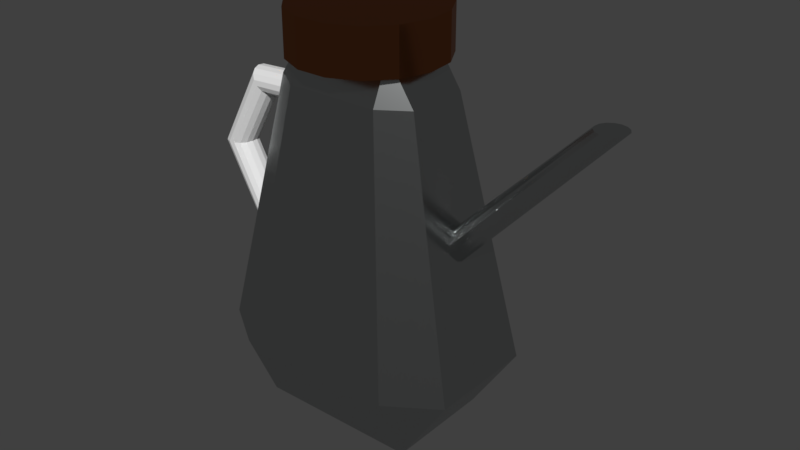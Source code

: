 # Source: blend.blend  (saved by Blender 2.79.0; exported with 4.5.12 LTS)
import bpy
from mathutils import Matrix  # noqa: F401  (used for matrix-valued properties, if any)

bpy.ops.wm.read_factory_settings(use_empty=True)
scene = bpy.context.scene
scene.name = 'Scene'

# ---- collections
col_collection_1 = bpy.data.collections.new('Collection 1'); scene.collection.children.link(col_collection_1)

# ---- materials (node trees are filled in below, after node groups)
mat_009 = bpy.data.materials.new('材质.009')
mat_009.alpha_threshold = 0.0
mat_009.roughness = 0.5
mat_010 = bpy.data.materials.new('材质.010')
mat_010.alpha_threshold = 0.0
mat_010.roughness = 0.5
mat_x = bpy.data.materials.new('材质')
mat_x.alpha_threshold = 0.0
mat_x.roughness = 0.5

# ---- node groups
ng_fresnel_iron = bpy.data.node_groups.new('Fresnel Iron', 'ShaderNodeTree')
_s = ng_fresnel_iron.interface.new_socket(name='Fresnel', in_out='OUTPUT', socket_type='NodeSocketFloat')
_s.subtype = 'FACTOR'
_s.min_value = 0.0
_s.max_value = 1.0
_s = ng_fresnel_iron.interface.new_socket(name='Roughness', in_out='INPUT', socket_type='NodeSocketFloat')
_s.subtype = 'FACTOR'
_s.default_value = 0.5
_s.min_value = 0.0
_s.max_value = 1.0
_s = ng_fresnel_iron.interface.new_socket(name='Normal', in_out='INPUT', socket_type='NodeSocketVector')
_s.min_value = -1.0
_s.max_value = 1.0
_s.hide_value = True
_N = ng_fresnel_iron.nodes; _L = ng_fresnel_iron.links
n0 = _N.new('ShaderNodeMix'); n0.name = 'Mix'; n0.location = (-106, 21)
n0.data_type = 'RGBA'
n1 = _N.new('ShaderNodeNewGeometry'); n1.name = 'Geometry'; n1.location = (-246, -105)
n1.width = 100
n2 = _N.new('ShaderNodeBump'); n2.name = 'Bump'; n2.location = (-286, 94)
n2.inputs[0].default_value = 0.0
n2.inputs[1].default_value = 0.0
n2.inputs[2].default_value = 1.0
n3 = _N.new('NodeGroupOutput'); n3.name = 'Group Output'; n3.location = (395, 87)
n4 = _N.new('NodeGroupInput'); n4.name = 'Group Input'; n4.location = (-487, 136)
n5 = _N.new('ShaderNodeFresnel'); n5.name = 'Fresnel'; n5.location = (136, 89)
n5.inputs[0].default_value = 1.01
_L.new(n4.outputs[1], n2.inputs[4])
_L.new(n1.outputs[4], n0.inputs[7])
_L.new(n2.outputs[0], n0.inputs[6])
_L.new(n0.outputs[2], n5.inputs[1])
_L.new(n5.outputs[0], n3.inputs[0])
_L.new(n4.outputs[0], n0.inputs[0])
n3.is_active_output = True
ng_iron = bpy.data.node_groups.new('Iron', 'ShaderNodeTree')
_s = ng_iron.interface.new_socket(name='Shader', in_out='OUTPUT', socket_type='NodeSocketShader')
_s = ng_iron.interface.new_socket(name='Albedo', in_out='INPUT', socket_type='NodeSocketColor')
_s.default_value = (0.561, 0.579, 0.579, 1.0)
_s = ng_iron.interface.new_socket(name='Roughness', in_out='INPUT', socket_type='NodeSocketFloat')
_s.subtype = 'FACTOR'
_s.default_value = 0.1
_s.min_value = 0.0
_s.max_value = 1.0
_s = ng_iron.interface.new_socket(name='Normal', in_out='INPUT', socket_type='NodeSocketVector')
_s.min_value = -1.0
_s.max_value = 1.0
_s.hide_value = True
_N = ng_iron.nodes; _L = ng_iron.links
n0 = _N.new('NodeGroupInput'); n0.name = 'Group Input'; n0.location = (-599, -403)
n1 = _N.new('ShaderNodeMath'); n1.name = 'Math'; n1.location = (-410, -468)
n1.hide = True
n1.operation = 'POWER'
n1.inputs[1].default_value = 2.2
n2 = _N.new('NodeGroupOutput'); n2.name = 'Group Output'; n2.location = (374, -437)
n3 = _N.new('ShaderNodeBsdfAnisotropic'); n3.name = 'Glossy BSDF'; n3.location = (178, -411)
n3.width = 151
n4 = _N.new('ShaderNodeGroup'); n4.name = 'Group'; n4.location = (-269, -287)
n4.node_tree = ng_fresnel_iron
n5 = _N.new('ShaderNodeMix'); n5.name = 'Mix'; n5.location = (-45, -318)
n5.data_type = 'RGBA'
n5.inputs[7].default_value = (1.0, 1.0, 1.0, 1.0)
n6 = _N.new('ShaderNodeMath'); n6.name = 'Math.001'; n6.location = (0, 0)
n6.operation = 'POWER'
_L.new(n0.outputs[1], n1.inputs[0])
_L.new(n1.outputs[0], n4.inputs[0])
_L.new(n0.outputs[2], n4.inputs[1])
_L.new(n0.outputs[2], n3.inputs[4])
_L.new(n3.outputs[0], n2.inputs[0])
_L.new(n0.outputs[0], n5.inputs[6])
_L.new(n4.outputs[0], n5.inputs[0])
_L.new(n5.outputs[2], n3.inputs[0])
_L.new(n1.outputs[0], n6.inputs[0])
_L.new(n6.outputs[0], n3.inputs[1])
n2.is_active_output = True
ng_fresnel_bronze = bpy.data.node_groups.new('Fresnel Bronze', 'ShaderNodeTree')
_s = ng_fresnel_bronze.interface.new_socket(name='Fresnel', in_out='OUTPUT', socket_type='NodeSocketFloat')
_s.subtype = 'FACTOR'
_s.min_value = 0.0
_s.max_value = 1.0
_s = ng_fresnel_bronze.interface.new_socket(name='Roughness', in_out='INPUT', socket_type='NodeSocketFloat')
_s.subtype = 'FACTOR'
_s.default_value = 0.5
_s.min_value = 0.0
_s.max_value = 1.0
_s = ng_fresnel_bronze.interface.new_socket(name='Normal', in_out='INPUT', socket_type='NodeSocketVector')
_s.min_value = -1.0
_s.max_value = 1.0
_s.hide_value = True
_N = ng_fresnel_bronze.nodes; _L = ng_fresnel_bronze.links
n0 = _N.new('ShaderNodeMix'); n0.name = 'Mix'; n0.location = (-106, 21)
n0.data_type = 'RGBA'
n1 = _N.new('ShaderNodeNewGeometry'); n1.name = 'Geometry'; n1.location = (-246, -105)
n1.width = 100
n2 = _N.new('ShaderNodeBump'); n2.name = 'Bump'; n2.location = (-286, 94)
n2.inputs[0].default_value = 0.0
n2.inputs[1].default_value = 0.0
n2.inputs[2].default_value = 1.0
n3 = _N.new('NodeGroupOutput'); n3.name = 'Group Output'; n3.location = (395, 87)
n4 = _N.new('NodeGroupInput'); n4.name = 'Group Input'; n4.location = (-487, 136)
n5 = _N.new('ShaderNodeFresnel'); n5.name = 'Fresnel'; n5.location = (136, 89)
n5.inputs[0].default_value = 1.03
_L.new(n4.outputs[1], n2.inputs[4])
_L.new(n1.outputs[4], n0.inputs[7])
_L.new(n2.outputs[0], n0.inputs[6])
_L.new(n0.outputs[2], n5.inputs[1])
_L.new(n5.outputs[0], n3.inputs[0])
_L.new(n4.outputs[0], n0.inputs[0])
n3.is_active_output = True
ng_bronze = bpy.data.node_groups.new('Bronze', 'ShaderNodeTree')
_s = ng_bronze.interface.new_socket(name='Shader', in_out='OUTPUT', socket_type='NodeSocketShader')
_s = ng_bronze.interface.new_socket(name='Albedo', in_out='INPUT', socket_type='NodeSocketColor')
_s.default_value = (0.61, 0.212, 0.032, 1.0)
_s = ng_bronze.interface.new_socket(name='Roughness', in_out='INPUT', socket_type='NodeSocketFloat')
_s.subtype = 'FACTOR'
_s.default_value = 0.1
_s.min_value = 0.0
_s.max_value = 1.0
_s = ng_bronze.interface.new_socket(name='Normal', in_out='INPUT', socket_type='NodeSocketVector')
_s.min_value = -1.0
_s.max_value = 1.0
_s.hide_value = True
_N = ng_bronze.nodes; _L = ng_bronze.links
n0 = _N.new('NodeGroupInput'); n0.name = 'Group Input'; n0.location = (-599, -403)
n1 = _N.new('ShaderNodeMath'); n1.name = 'Math'; n1.location = (-410, -468)
n1.hide = True
n1.operation = 'POWER'
n1.inputs[1].default_value = 2.2
n2 = _N.new('NodeGroupOutput'); n2.name = 'Group Output'; n2.location = (374, -437)
n3 = _N.new('ShaderNodeBsdfAnisotropic'); n3.name = 'Glossy BSDF'; n3.location = (178, -411)
n3.width = 151
n4 = _N.new('ShaderNodeGroup'); n4.name = 'Group'; n4.location = (-269, -287)
n4.node_tree = ng_fresnel_bronze
n5 = _N.new('ShaderNodeMix'); n5.name = 'Mix'; n5.location = (-45, -318)
n5.data_type = 'RGBA'
n5.inputs[7].default_value = (1.0, 1.0, 1.0, 1.0)
n6 = _N.new('ShaderNodeMath'); n6.name = 'Math.001'; n6.location = (0, 0)
n6.operation = 'POWER'
_L.new(n0.outputs[1], n1.inputs[0])
_L.new(n1.outputs[0], n4.inputs[0])
_L.new(n0.outputs[2], n4.inputs[1])
_L.new(n0.outputs[2], n3.inputs[4])
_L.new(n3.outputs[0], n2.inputs[0])
_L.new(n0.outputs[0], n5.inputs[6])
_L.new(n4.outputs[0], n5.inputs[0])
_L.new(n5.outputs[2], n3.inputs[0])
_L.new(n1.outputs[0], n6.inputs[0])
_L.new(n6.outputs[0], n3.inputs[1])
n2.is_active_output = True

# ---- material node trees
mat_009.use_nodes = True; mat_009.node_tree.nodes.clear()
_N = mat_009.node_tree.nodes; _L = mat_009.node_tree.links
n0 = _N.new('ShaderNodeBsdfDiffuse'); n0.name = '漫射 BSDF'; n0.location = (10, 300)
n1 = _N.new('ShaderNodeOutputMaterial'); n1.name = '材质输出'; n1.location = (481, 247)
n2 = _N.new('ShaderNodeGroup'); n2.name = '群组'; n2.location = (265, 266)
n2.node_tree = ng_iron
n2.inputs[0].default_value = (0.561, 0.579, 0.579, 1.0)
n2.inputs[1].default_value = 0.2364
n2.inputs[2].default_value = (0.0, 0.0, 0.0)
_L.new(n2.outputs[0], n1.inputs[0])
n1.is_active_output = True
mat_010.use_nodes = True; mat_010.node_tree.nodes.clear()
_N = mat_010.node_tree.nodes; _L = mat_010.node_tree.links
n0 = _N.new('ShaderNodeBsdfDiffuse'); n0.name = '漫射 BSDF'; n0.location = (10, 300)
n1 = _N.new('ShaderNodeOutputMaterial'); n1.name = '材质输出'; n1.location = (481, 247)
n2 = _N.new('ShaderNodeGroup'); n2.name = '群组.001'; n2.location = (183, 196)
n2.node_tree = ng_bronze
n2.inputs[0].default_value = (0.3794, 0.1258, 0.04752, 1.0)
n2.inputs[1].default_value = 0.1545
n2.inputs[2].default_value = (0.0, 0.0, 0.0)
n3 = _N.new('ShaderNodeGroup'); n3.name = '群组'; n3.location = (227, 375)
n3.node_tree = ng_iron
n3.inputs[0].default_value = (0.561, 0.579, 0.579, 1.0)
n3.inputs[1].default_value = 0.2364
n3.inputs[2].default_value = (0.0, 0.0, 0.0)
_L.new(n2.outputs[0], n1.inputs[0])
n1.is_active_output = True
mat_x.use_nodes = True; mat_x.node_tree.nodes.clear()
_N = mat_x.node_tree.nodes; _L = mat_x.node_tree.links
n0 = _N.new('ShaderNodeOutputMaterial'); n0.name = '材质输出'; n0.location = (300, 300)
n1 = _N.new('ShaderNodeBsdfDiffuse'); n1.name = '漫射 BSDF'; n1.location = (10, 300)
_L.new(n1.outputs[0], n0.inputs[0])
n0.is_active_output = True

# ---- world
world_world = bpy.data.worlds.new('World'); scene.world = world_world
world_world.color = (0.05088, 0.05088, 0.05088)
world_world.use_sun_shadow = False
world_world.sun_shadow_jitter_overblur = 0.0
world_world.cycles.sampling_method = 'MANUAL'

# ---- meshes
me_x = bpy.data.meshes.new('立方体')
me_x.from_pydata([(-0.6301, -0.6301, -1.0), (-0.6301, -1.0, -0.6301), (-1.0, -0.6301, -0.6301), (-0.36, -0.5714, 0.6829), (-0.36, -0.36, 0.8943), (-0.5714, -0.36, 0.6829), (-0.6301, 0.6301, -1.0), (-1.0, 0.6301, -0.6301), (-0.6301, 1.0, -0.6301), (-0.36, 0.36, 0.8943), (-0.36, 0.5714, 0.6829), (-0.5714, 0.36, 0.6829), (0.6301, -0.6301, -1.0), (1.0, -0.6301, -0.6301), (0.6301, -1.0, -0.6301), (0.36, -0.36, 0.8943), (0.36, -0.5714, 0.6829), (0.5714, -0.36, 0.6829), (0.6301, 0.6301, -1.0), (0.6301, 1.0, -0.6301), (1.0, 0.6301, -0.6301), (0.36, 0.36, 0.8943), (0.5714, 0.36, 0.6829), (0.36, 0.5714, 0.6829), (0.5131, 0.1643, -0.1375), (1.821, 0.1643, 0.7678), (0.5453, 0.1501, -0.1582), (1.866, 0.1501, 0.7674), (0.5718, 0.1099, -0.1753), (1.903, 0.1099, 0.7671), (0.5882, 0.05076, -0.1858), (1.926, 0.05076, 0.7669), (0.5917, -0.01717, -0.188), (1.93, -0.01717, 0.7668), (0.5815, -0.08213, -0.1815), (1.916, -0.08213, 0.767), (0.5595, -0.1329, -0.1674), (1.886, -0.1329, 0.7672), (0.5295, -0.1607, -0.1481), (1.844, -0.1607, 0.7676), (0.4967, -0.1607, -0.127), (1.799, -0.1607, 0.768), (0.4667, -0.1329, -0.1077), (1.757, -0.1329, 0.7683), (0.4447, -0.08213, -0.09353), (1.726, -0.08213, 0.7686), (0.4346, -0.01717, -0.087), (1.712, -0.01717, 0.7687), (0.438, 0.05076, -0.08921), (1.717, 0.05076, 0.7687), (0.4544, 0.1099, -0.09977), (1.74, 0.1099, 0.7685), (0.481, 0.1501, -0.1169), (1.777, 0.1501, 0.7682), (0.0, 0.8467, 0.818), (0.0, 0.8467, 1.048), (0.23, 0.7735, 0.818), (0.23, 0.7735, 1.048), (0.4202, 0.5665, 0.818), (0.4202, 0.5665, 1.048), (0.5377, 0.2616, 0.818), (0.5377, 0.2616, 1.048), (0.5623, -0.0885, 0.818), (0.5623, -0.0885, 1.048), (0.4896, -0.4233, 0.818), (0.4896, -0.4233, 1.048), (0.3323, -0.685, 0.818), (0.3323, -0.685, 1.048), (0.1176, -0.8282, 0.818), (0.1176, -0.8282, 1.048), (-0.1176, -0.8282, 0.818), (-0.1176, -0.8282, 1.048), (-0.3323, -0.685, 0.818), (-0.3323, -0.685, 1.048), (-0.4896, -0.4233, 0.818), (-0.4896, -0.4233, 1.048), (-0.5623, -0.0885, 0.818), (-0.5623, -0.0885, 1.048), (-0.5377, 0.2616, 0.818), (-0.5377, 0.2616, 1.048), (-0.4202, 0.5665, 0.818), (-0.4202, 0.5665, 1.048), (-0.23, 0.7735, 0.818), (-0.23, 0.7735, 1.048), (-0.9968, 0.1768, -0.1747), (-0.7915, 0.1768, -0.2525), (-1.021, 0.1615, -0.2025), (-0.8153, 0.1615, -0.2804), (-1.04, 0.1183, -0.2256), (-0.8349, 0.1183, -0.3034), (-1.052, 0.05464, -0.2398), (-0.847, 0.05464, -0.3177), (-1.055, -0.01848, -0.2428), (-0.8496, -0.01848, -0.3207), (-1.047, -0.08842, -0.234), (-0.8421, -0.08842, -0.3119), (-1.031, -0.1431, -0.2149), (-0.8258, -0.1431, -0.2928), (-1.009, -0.173, -0.1889), (-0.8037, -0.173, -0.2668), (-0.9847, -0.173, -0.1604), (-0.7794, -0.173, -0.2383), (-0.9625, -0.1431, -0.1344), (-0.7572, -0.1431, -0.2123), (-0.9463, -0.08842, -0.1153), (-0.741, -0.08842, -0.1932), (-0.9388, -0.01848, -0.1065), (-0.7335, -0.01848, -0.1844), (-0.9413, 0.05464, -0.1095), (-0.736, 0.05464, -0.1874), (-0.9535, 0.1183, -0.1238), (-0.7482, 0.1183, -0.2016), (-0.9731, 0.1615, -0.1468), (-0.7678, 0.1615, -0.2247), (-1.293, 0.1768, 0.185), (-1.341, 0.1615, 0.1837), (-1.38, 0.1183, 0.1825), (-1.405, 0.05464, 0.1819), (-1.41, -0.01848, 0.1817), (-1.395, -0.08842, 0.1821), (-1.362, -0.1431, 0.1831), (-1.317, -0.173, 0.1843), (-1.268, -0.173, 0.1857), (-1.223, -0.1431, 0.187), (-1.19, -0.08842, 0.1879), (-1.175, -0.01848, 0.1883), (-1.18, 0.05464, 0.1882), (-1.205, 0.1183, 0.1875), (-1.245, 0.1615, 0.1864), (-0.9924, 0.1768, 0.5431), (-1.02, 0.1615, 0.5695), (-1.042, 0.1183, 0.5914), (-1.056, 0.05464, 0.6049), (-1.059, -0.01848, 0.6077), (-1.05, -0.08842, 0.5993), (-1.032, -0.1431, 0.5813), (-1.006, -0.173, 0.5566), (-0.9786, -0.173, 0.5296), (-0.9532, -0.1431, 0.5049), (-0.9346, -0.08842, 0.4868), (-0.926, -0.01848, 0.4785), (-0.9289, 0.05464, 0.4813), (-0.9428, 0.1183, 0.4948), (-0.9653, 0.1615, 0.5167), (-0.3783, 0.1768, 0.5633), (-0.3592, 0.1615, 0.5927), (-0.3434, 0.1183, 0.617), (-0.3336, 0.05464, 0.6321), (-0.3315, -0.01848, 0.6352), (-0.3376, -0.08842, 0.6259), (-0.3507, -0.1431, 0.6058), (-0.3685, -0.173, 0.5784), (-0.3881, -0.173, 0.5483), (-0.406, -0.1431, 0.5209), (-0.4191, -0.08842, 0.5008), (-0.4251, -0.01848, 0.4915), (-0.4231, 0.05464, 0.4946), (-0.4133, 0.1183, 0.5096), (-0.3975, 0.1615, 0.5339)], [], [(14, 16, 3, 1), (20, 22, 17, 13), (21, 9, 4, 15), (2, 5, 11, 7), (8, 10, 23, 19), (0, 1, 2), (3, 4, 5), (6, 7, 8), (9, 10, 11), (12, 13, 14), (15, 16, 17), (18, 19, 20), (21, 22, 23), (6, 0, 2, 7), (1, 3, 5, 2), (4, 9, 11, 5), (10, 8, 7, 11), (18, 6, 8, 19), (9, 21, 23, 10), (22, 20, 19, 23), (12, 18, 20, 13), (21, 15, 17, 22), (16, 14, 13, 17), (0, 12, 14, 1), (15, 4, 3, 16), (6, 18, 12, 0), (24, 25, 27, 26), (26, 27, 29, 28), (28, 29, 31, 30), (30, 31, 33, 32), (32, 33, 35, 34), (34, 35, 37, 36), (36, 37, 39, 38), (38, 39, 41, 40), (40, 41, 43, 42), (42, 43, 45, 44), (44, 45, 47, 46), (46, 47, 49, 48), (48, 49, 51, 50), (27, 25, 53, 51, 49, 47, 45, 43, 41, 39, 37, 35, 33, 31, 29), (50, 51, 53, 52), (52, 53, 25, 24), (24, 26, 28, 30, 32, 34, 36, 38, 40, 42, 44, 46, 48, 50, 52), (54, 55, 57, 56), (56, 57, 59, 58), (58, 59, 61, 60), (60, 61, 63, 62), (62, 63, 65, 64), (64, 65, 67, 66), (66, 67, 69, 68), (68, 69, 71, 70), (70, 71, 73, 72), (72, 73, 75, 74), (74, 75, 77, 76), (76, 77, 79, 78), (78, 79, 81, 80), (57, 55, 83, 81, 79, 77, 75, 73, 71, 69, 67, 65, 63, 61, 59), (80, 81, 83, 82), (82, 83, 55, 54), (54, 56, 58, 60, 62, 64, 66, 68, 70, 72, 74, 76, 78, 80, 82), (84, 85, 87, 86), (86, 87, 89, 88), (88, 89, 91, 90), (90, 91, 93, 92), (92, 93, 95, 94), (94, 95, 97, 96), (96, 97, 99, 98), (98, 99, 101, 100), (100, 101, 103, 102), (102, 103, 105, 104), (104, 105, 107, 106), (106, 107, 109, 108), (108, 109, 111, 110), (87, 85, 113, 111, 109, 107, 105, 103, 101, 99, 97, 95, 93, 91, 89), (110, 111, 113, 112), (112, 113, 85, 84), (86, 88, 116, 115), (125, 126, 141, 140), (96, 98, 121, 120), (106, 108, 126, 125), (92, 94, 119, 118), (102, 104, 124, 123), (112, 84, 114, 128), (88, 90, 117, 116), (98, 100, 122, 121), (84, 86, 115, 114), (108, 110, 127, 126), (94, 96, 120, 119), (104, 106, 125, 124), (90, 92, 118, 117), (100, 102, 123, 122), (110, 112, 128, 127), (132, 133, 148, 147), (118, 119, 134, 133), (126, 127, 142, 141), (119, 120, 135, 134), (127, 128, 143, 142), (120, 121, 136, 135), (128, 114, 129, 143), (121, 122, 137, 136), (114, 115, 130, 129), (122, 123, 138, 137), (115, 116, 131, 130), (123, 124, 139, 138), (116, 117, 132, 131), (124, 125, 140, 139), (117, 118, 133, 132), (144, 145, 146, 147, 148, 149, 150, 151, 152, 153, 154, 155, 156, 157, 158), (140, 141, 156, 155), (133, 134, 149, 148), (141, 142, 157, 156), (134, 135, 150, 149), (142, 143, 158, 157), (135, 136, 151, 150), (143, 129, 144, 158), (136, 137, 152, 151), (129, 130, 145, 144), (137, 138, 153, 152), (130, 131, 146, 145), (138, 139, 154, 153), (131, 132, 147, 146), (139, 140, 155, 154)])
me_x.polygons.foreach_set('material_index', [0, 0, 0, 0, 0, 0, 0, 0, 0, 0, 0, 0, 0, 0, 0, 0, 0, 0, 0, 0, 0, 0, 0, 0, 0, 0, 0, 0, 0, 0, 0, 0, 0, 0, 0, 0, 0, 0, 0, 0, 0, 0, 0, 1, 1, 1, 1, 1, 1, 1, 1, 1, 1, 1, 1, 1, 1, 1, 1, 1, 2, 2, 2, 2, 2, 2, 2, 2, 2, 2, 2, 2, 2, 2, 2, 2, 2, 2, 2, 2, 2, 2, 2, 2, 2, 2, 2, 2, 2, 2, 2, 2, 2, 2, 2, 2, 2, 2, 2, 2, 2, 2, 2, 2, 2, 2, 2, 2, 2, 2, 2, 2, 2, 2, 2, 2, 2, 2, 2, 2, 2, 2])
me_x.materials.append(mat_009)
me_x.materials.append(mat_010)
me_x.materials.append(mat_x)
me_x.use_remesh_preserve_volume = False
me_x.use_remesh_preserve_attributes = False
me_x.use_mirror_vertex_groups = False
me_x.update()

# ---- objects
ob_x = bpy.data.objects.new('立方体', me_x)

# ---- transforms, parenting, visibility, modifiers, constraints
ob_x.location = (0.0, 0.0, 0.0)
ob_x.scale = (0.6712, 0.4482, 1.006)
ob_x.lineart.crease_threshold = 0.0

# ---- collection membership
col_collection_1.objects.link(ob_x)

# ---- scene / render settings (as saved in the file)
scene.frame_start = 1; scene.frame_end = 250; scene.frame_set(1)
scene.render.engine = 'CYCLES'
scene.render.resolution_percentage = 50
scene.render.dither_intensity = 0.0
scene.cycles.use_denoising = False
scene.cycles.samples = 128
scene.cycles.sampling_pattern = 'TABULATED_SOBOL'
scene.cycles.use_adaptive_sampling = False
scene.cycles.use_light_tree = False
scene.cycles.blur_glossy = 0.0
scene.cycles.sample_clamp_indirect = 0.0
scene.view_settings.view_transform = 'Standard'
bpy.context.view_layer.update()

# ---- added for rendering (the .blend has no active camera and no usable light): camera, sun
cam_auto = bpy.data.cameras.new('AutoCamera')
cam_auto.lens = 50.0
cam_auto.sensor_width = 36.0
cam_auto.clip_end = 1000.0
ob_auto_camera = bpy.data.objects.new('AutoCamera', cam_auto)
scene.collection.objects.link(ob_auto_camera)
ob_auto_camera.location = (3.1115, -3.52415, 2.37359)
ob_auto_camera.rotation_euler = (1.09748, -7.21219e-08, 0.694738)
scene.camera = ob_auto_camera
light_auto_sun = bpy.data.lights.new('AutoSun', 'SUN')
light_auto_sun.energy = 3.0
light_auto_sun.angle = 0.0523599
ob_auto_sun = bpy.data.objects.new('AutoSun', light_auto_sun)
scene.collection.objects.link(ob_auto_sun)
ob_auto_sun.rotation_euler = (0.872665, 0.174533, 0.523599)
bpy.context.view_layer.update()
